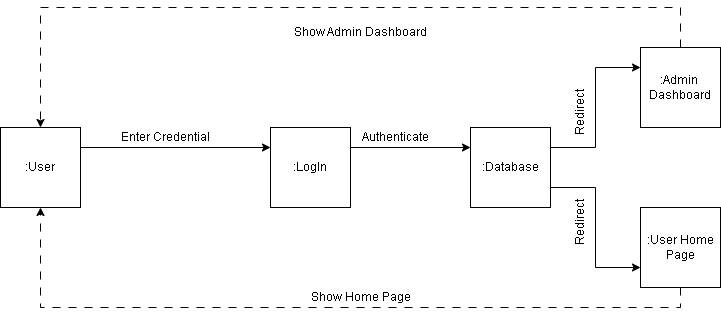

The diagram above was exported from draw.io. Its source (the exported page's mxGraphModel, read from the mxfile embedded in the PNG):
<mxGraphModel dx="1009" dy="542" grid="1" gridSize="10" guides="1" tooltips="1" connect="1" arrows="1" fold="1" page="1" pageScale="1" pageWidth="850" pageHeight="1100" math="0" shadow="0">
  <root>
    <mxCell id="0" />
    <mxCell id="1" parent="0" />
    <mxCell id="9JPDs2czSoYKdjhMcHsr-8" style="edgeStyle=orthogonalEdgeStyle;rounded=0;orthogonalLoop=1;jettySize=auto;html=1;exitX=1;exitY=0.25;exitDx=0;exitDy=0;entryX=0;entryY=0.25;entryDx=0;entryDy=0;" parent="1" source="9JPDs2czSoYKdjhMcHsr-1" target="9JPDs2czSoYKdjhMcHsr-2" edge="1">
      <mxGeometry relative="1" as="geometry" />
    </mxCell>
    <mxCell id="9JPDs2czSoYKdjhMcHsr-1" value=":User" style="whiteSpace=wrap;html=1;aspect=fixed;" parent="1" vertex="1">
      <mxGeometry x="30" y="220" width="80" height="80" as="geometry" />
    </mxCell>
    <mxCell id="9JPDs2czSoYKdjhMcHsr-9" style="edgeStyle=orthogonalEdgeStyle;rounded=0;orthogonalLoop=1;jettySize=auto;html=1;exitX=1;exitY=0.25;exitDx=0;exitDy=0;entryX=0;entryY=0.25;entryDx=0;entryDy=0;" parent="1" source="9JPDs2czSoYKdjhMcHsr-2" target="9JPDs2czSoYKdjhMcHsr-7" edge="1">
      <mxGeometry relative="1" as="geometry" />
    </mxCell>
    <mxCell id="9JPDs2czSoYKdjhMcHsr-2" value=":LogIn" style="whiteSpace=wrap;html=1;aspect=fixed;" parent="1" vertex="1">
      <mxGeometry x="300" y="220" width="80" height="80" as="geometry" />
    </mxCell>
    <mxCell id="9JPDs2czSoYKdjhMcHsr-18" style="edgeStyle=orthogonalEdgeStyle;rounded=0;orthogonalLoop=1;jettySize=auto;html=1;exitX=0.5;exitY=0;exitDx=0;exitDy=0;dashed=1;dashPattern=8 8;" parent="1" source="9JPDs2czSoYKdjhMcHsr-3" target="9JPDs2czSoYKdjhMcHsr-1" edge="1">
      <mxGeometry relative="1" as="geometry">
        <Array as="points">
          <mxPoint x="710" y="100" />
          <mxPoint x="70" y="100" />
        </Array>
      </mxGeometry>
    </mxCell>
    <mxCell id="9JPDs2czSoYKdjhMcHsr-3" value=":Admin&amp;nbsp; Dashboard" style="whiteSpace=wrap;html=1;aspect=fixed;" parent="1" vertex="1">
      <mxGeometry x="670" y="140" width="80" height="80" as="geometry" />
    </mxCell>
    <mxCell id="9JPDs2czSoYKdjhMcHsr-19" style="edgeStyle=orthogonalEdgeStyle;rounded=0;orthogonalLoop=1;jettySize=auto;html=1;exitX=0.5;exitY=1;exitDx=0;exitDy=0;entryX=0.5;entryY=1;entryDx=0;entryDy=0;dashed=1;dashPattern=8 8;" parent="1" source="9JPDs2czSoYKdjhMcHsr-4" target="9JPDs2czSoYKdjhMcHsr-1" edge="1">
      <mxGeometry relative="1" as="geometry" />
    </mxCell>
    <mxCell id="9JPDs2czSoYKdjhMcHsr-4" value=":User Home Page" style="whiteSpace=wrap;html=1;aspect=fixed;" parent="1" vertex="1">
      <mxGeometry x="670" y="300" width="80" height="80" as="geometry" />
    </mxCell>
    <mxCell id="9JPDs2czSoYKdjhMcHsr-10" style="edgeStyle=orthogonalEdgeStyle;rounded=0;orthogonalLoop=1;jettySize=auto;html=1;exitX=1;exitY=0.25;exitDx=0;exitDy=0;entryX=0;entryY=0.25;entryDx=0;entryDy=0;" parent="1" source="9JPDs2czSoYKdjhMcHsr-7" target="9JPDs2czSoYKdjhMcHsr-3" edge="1">
      <mxGeometry relative="1" as="geometry" />
    </mxCell>
    <mxCell id="9JPDs2czSoYKdjhMcHsr-11" style="edgeStyle=orthogonalEdgeStyle;rounded=0;orthogonalLoop=1;jettySize=auto;html=1;exitX=1;exitY=0.75;exitDx=0;exitDy=0;entryX=0;entryY=0.75;entryDx=0;entryDy=0;" parent="1" source="9JPDs2czSoYKdjhMcHsr-7" target="9JPDs2czSoYKdjhMcHsr-4" edge="1">
      <mxGeometry relative="1" as="geometry" />
    </mxCell>
    <mxCell id="9JPDs2czSoYKdjhMcHsr-7" value=":Database" style="whiteSpace=wrap;html=1;aspect=fixed;" parent="1" vertex="1">
      <mxGeometry x="500" y="220" width="80" height="80" as="geometry" />
    </mxCell>
    <mxCell id="9JPDs2czSoYKdjhMcHsr-20" value="Enter Credential" style="text;html=1;align=center;verticalAlign=middle;resizable=0;points=[];autosize=1;strokeColor=none;fillColor=none;" parent="1" vertex="1">
      <mxGeometry x="140" y="215" width="110" height="30" as="geometry" />
    </mxCell>
    <mxCell id="9JPDs2czSoYKdjhMcHsr-21" value="Authenticate" style="text;html=1;align=center;verticalAlign=middle;resizable=0;points=[];autosize=1;strokeColor=none;fillColor=none;" parent="1" vertex="1">
      <mxGeometry x="380" y="215" width="90" height="30" as="geometry" />
    </mxCell>
    <mxCell id="9JPDs2czSoYKdjhMcHsr-22" value="Redirect" style="text;html=1;align=center;verticalAlign=middle;resizable=0;points=[];autosize=1;strokeColor=none;fillColor=none;rotation=-90;" parent="1" vertex="1">
      <mxGeometry x="575" y="190" width="70" height="30" as="geometry" />
    </mxCell>
    <mxCell id="9JPDs2czSoYKdjhMcHsr-23" value="Redirect" style="text;html=1;align=center;verticalAlign=middle;resizable=0;points=[];autosize=1;strokeColor=none;fillColor=none;rotation=-90;" parent="1" vertex="1">
      <mxGeometry x="575" y="300" width="70" height="30" as="geometry" />
    </mxCell>
    <mxCell id="9JPDs2czSoYKdjhMcHsr-24" value="Show Home Page" style="text;html=1;align=center;verticalAlign=middle;resizable=0;points=[];autosize=1;strokeColor=none;fillColor=none;" parent="1" vertex="1">
      <mxGeometry x="330" y="375" width="120" height="30" as="geometry" />
    </mxCell>
    <mxCell id="9JPDs2czSoYKdjhMcHsr-25" value="Show Admin Dashboard" style="text;html=1;align=center;verticalAlign=middle;resizable=0;points=[];autosize=1;strokeColor=none;fillColor=none;" parent="1" vertex="1">
      <mxGeometry x="315" y="110" width="150" height="30" as="geometry" />
    </mxCell>
  </root>
</mxGraphModel>